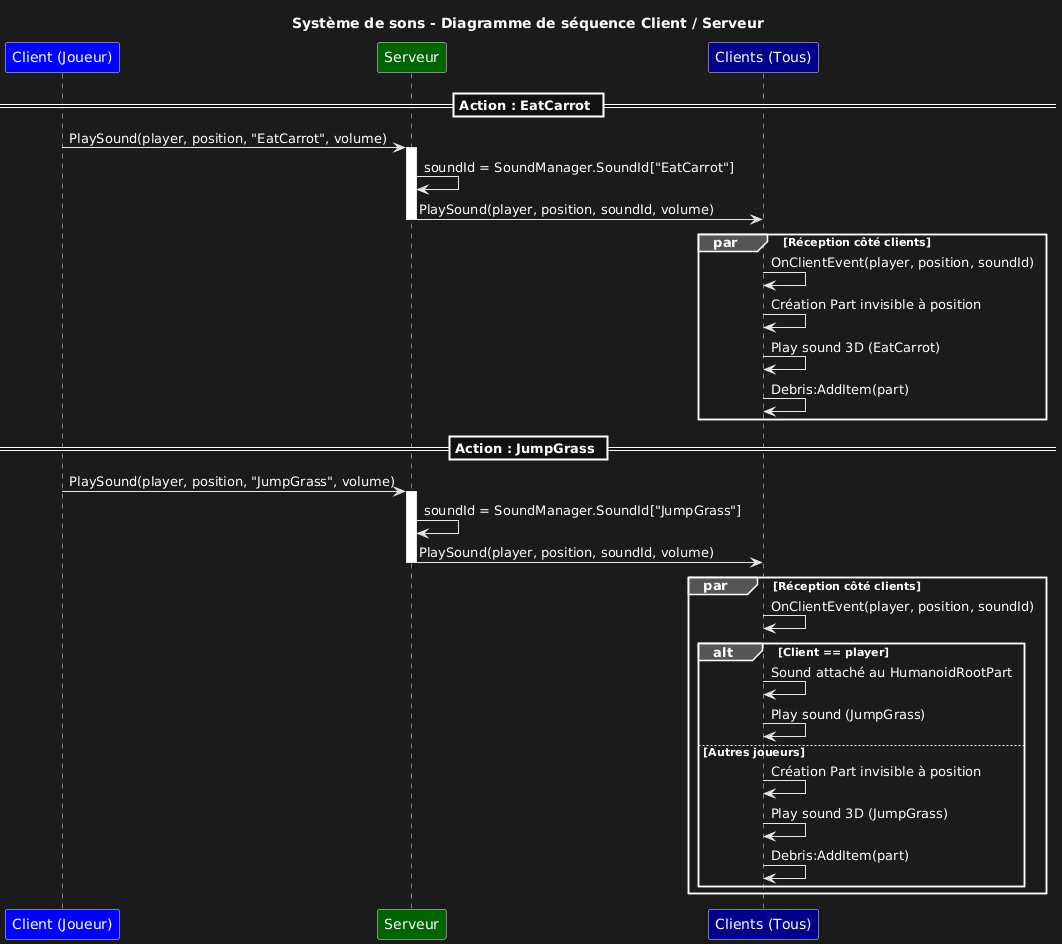

The diagram above was rendered by PlantUML. Its source (embedded in the PNG):
@startuml
title Système de sons - Diagramme de séquence Client / Serveur

participant "Client (Joueur)" as C #Blue
participant Serveur as S  #DarkGreen
participant "Clients (Tous)" as A  #DarkBlue

== Action : EatCarrot ==

C -> S : PlaySound(player, position, "EatCarrot", volume)
activate S
S -> S : soundId = SoundManager.SoundId["EatCarrot"]
S -> A : PlaySound(player, position, soundId, volume)
deactivate S

par Réception côté clients
    A -> A : OnClientEvent(player, position, soundId)
    A -> A : Création Part invisible à position
    A -> A : Play sound 3D (EatCarrot)
    A -> A : Debris:AddItem(part)

end

== Action : JumpGrass ==

C -> S : PlaySound(player, position, "JumpGrass", volume)
activate S
S -> S : soundId = SoundManager.SoundId["JumpGrass"]
S -> A : PlaySound(player, position, soundId, volume)
deactivate S

par Réception côté clients
    A -> A : OnClientEvent(player, position, soundId)
    
    alt Client == player
        A -> A : Sound attaché au HumanoidRootPart
        A -> A : Play sound (JumpGrass)
    else Autres joueurs
        A -> A : Création Part invisible à position
        A -> A : Play sound 3D (JumpGrass)
        A -> A : Debris:AddItem(part)
    end
end
@enduml